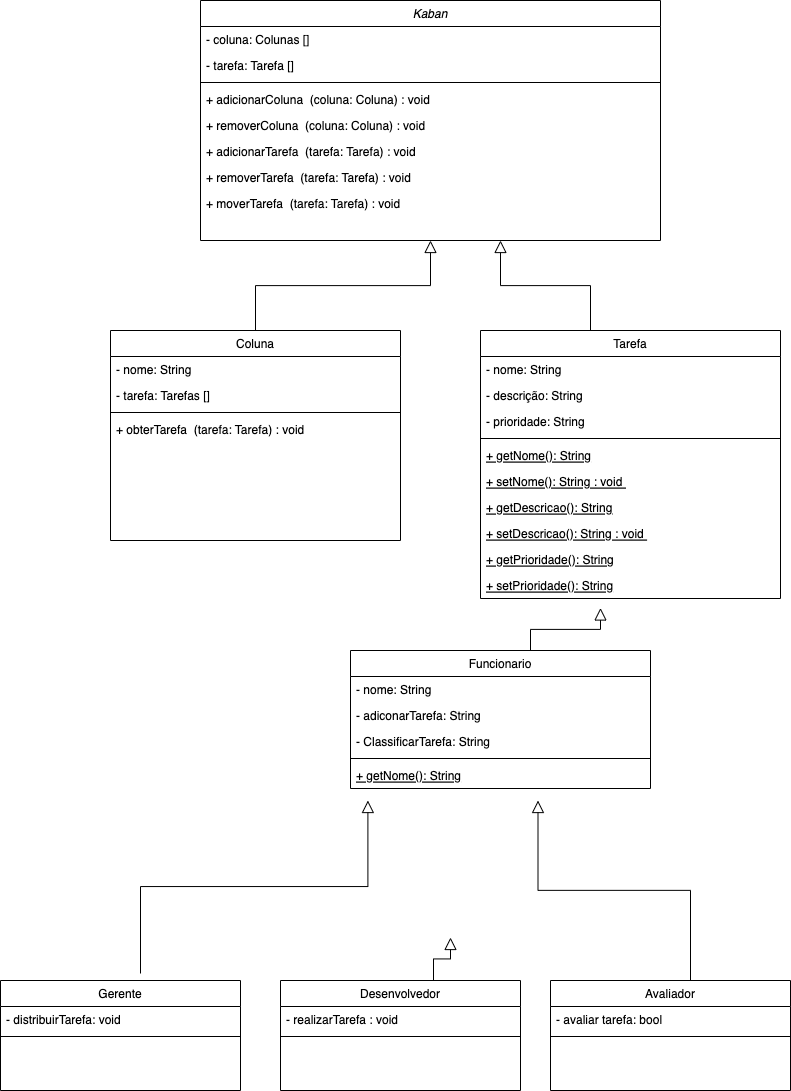

The diagram above was exported from draw.io. Its source (the exported page's mxGraphModel, read from the mxfile embedded in the PNG):
<mxGraphModel dx="337" dy="373" grid="1" gridSize="10" guides="1" tooltips="1" connect="1" arrows="1" fold="1" page="1" pageScale="1" pageWidth="827" pageHeight="1169" math="0" shadow="0">
  <root>
    <mxCell id="WIyWlLk6GJQsqaUBKTNV-0" />
    <mxCell id="WIyWlLk6GJQsqaUBKTNV-1" parent="WIyWlLk6GJQsqaUBKTNV-0" />
    <mxCell id="zkfFHV4jXpPFQw0GAbJ--0" value="Kaban" style="swimlane;fontStyle=2;align=center;verticalAlign=top;childLayout=stackLayout;horizontal=1;startSize=26;horizontalStack=0;resizeParent=1;resizeLast=0;collapsible=1;marginBottom=0;rounded=0;shadow=0;strokeWidth=1;" parent="WIyWlLk6GJQsqaUBKTNV-1" vertex="1">
      <mxGeometry x="220" y="160" width="460" height="240" as="geometry">
        <mxRectangle x="230" y="140" width="160" height="26" as="alternateBounds" />
      </mxGeometry>
    </mxCell>
    <mxCell id="zkfFHV4jXpPFQw0GAbJ--1" value="- coluna: Colunas [] " style="text;align=left;verticalAlign=top;spacingLeft=4;spacingRight=4;overflow=hidden;rotatable=0;points=[[0,0.5],[1,0.5]];portConstraint=eastwest;" parent="zkfFHV4jXpPFQw0GAbJ--0" vertex="1">
      <mxGeometry y="26" width="460" height="26" as="geometry" />
    </mxCell>
    <mxCell id="zkfFHV4jXpPFQw0GAbJ--3" value="- tarefa: Tarefa [] " style="text;align=left;verticalAlign=top;spacingLeft=4;spacingRight=4;overflow=hidden;rotatable=0;points=[[0,0.5],[1,0.5]];portConstraint=eastwest;rounded=0;shadow=0;html=0;" parent="zkfFHV4jXpPFQw0GAbJ--0" vertex="1">
      <mxGeometry y="52" width="460" height="26" as="geometry" />
    </mxCell>
    <mxCell id="IoVo7EKH-l6zjyfP_VFh-0" value="" style="line;html=1;strokeWidth=1;align=left;verticalAlign=middle;spacingTop=-1;spacingLeft=3;spacingRight=3;rotatable=0;labelPosition=right;points=[];portConstraint=eastwest;" vertex="1" parent="zkfFHV4jXpPFQw0GAbJ--0">
      <mxGeometry y="78" width="460" height="8" as="geometry" />
    </mxCell>
    <mxCell id="IoVo7EKH-l6zjyfP_VFh-7" value="+ adicionarColuna  (coluna: Coluna) : void " style="text;align=left;verticalAlign=top;spacingLeft=4;spacingRight=4;overflow=hidden;rotatable=0;points=[[0,0.5],[1,0.5]];portConstraint=eastwest;" vertex="1" parent="zkfFHV4jXpPFQw0GAbJ--0">
      <mxGeometry y="86" width="460" height="26" as="geometry" />
    </mxCell>
    <mxCell id="IoVo7EKH-l6zjyfP_VFh-9" value="+ removerColuna  (coluna: Coluna) : void " style="text;align=left;verticalAlign=top;spacingLeft=4;spacingRight=4;overflow=hidden;rotatable=0;points=[[0,0.5],[1,0.5]];portConstraint=eastwest;" vertex="1" parent="zkfFHV4jXpPFQw0GAbJ--0">
      <mxGeometry y="112" width="460" height="26" as="geometry" />
    </mxCell>
    <mxCell id="IoVo7EKH-l6zjyfP_VFh-11" value="+ adicionarTarefa  (tarefa: Tarefa) : void " style="text;align=left;verticalAlign=top;spacingLeft=4;spacingRight=4;overflow=hidden;rotatable=0;points=[[0,0.5],[1,0.5]];portConstraint=eastwest;" vertex="1" parent="zkfFHV4jXpPFQw0GAbJ--0">
      <mxGeometry y="138" width="460" height="26" as="geometry" />
    </mxCell>
    <mxCell id="IoVo7EKH-l6zjyfP_VFh-12" value="+ removerTarefa  (tarefa: Tarefa) : void " style="text;align=left;verticalAlign=top;spacingLeft=4;spacingRight=4;overflow=hidden;rotatable=0;points=[[0,0.5],[1,0.5]];portConstraint=eastwest;" vertex="1" parent="zkfFHV4jXpPFQw0GAbJ--0">
      <mxGeometry y="164" width="460" height="26" as="geometry" />
    </mxCell>
    <mxCell id="IoVo7EKH-l6zjyfP_VFh-13" value="+ moverTarefa  (tarefa: Tarefa) : void " style="text;align=left;verticalAlign=top;spacingLeft=4;spacingRight=4;overflow=hidden;rotatable=0;points=[[0,0.5],[1,0.5]];portConstraint=eastwest;" vertex="1" parent="zkfFHV4jXpPFQw0GAbJ--0">
      <mxGeometry y="190" width="460" height="26" as="geometry" />
    </mxCell>
    <mxCell id="zkfFHV4jXpPFQw0GAbJ--6" value="Coluna" style="swimlane;fontStyle=0;align=center;verticalAlign=top;childLayout=stackLayout;horizontal=1;startSize=26;horizontalStack=0;resizeParent=1;resizeLast=0;collapsible=1;marginBottom=0;rounded=0;shadow=0;strokeWidth=1;" parent="WIyWlLk6GJQsqaUBKTNV-1" vertex="1">
      <mxGeometry x="130" y="490" width="290" height="210" as="geometry">
        <mxRectangle x="130" y="380" width="160" height="26" as="alternateBounds" />
      </mxGeometry>
    </mxCell>
    <mxCell id="zkfFHV4jXpPFQw0GAbJ--7" value="- nome: String" style="text;align=left;verticalAlign=top;spacingLeft=4;spacingRight=4;overflow=hidden;rotatable=0;points=[[0,0.5],[1,0.5]];portConstraint=eastwest;" parent="zkfFHV4jXpPFQw0GAbJ--6" vertex="1">
      <mxGeometry y="26" width="290" height="26" as="geometry" />
    </mxCell>
    <mxCell id="zkfFHV4jXpPFQw0GAbJ--8" value="- tarefa: Tarefas []" style="text;align=left;verticalAlign=top;spacingLeft=4;spacingRight=4;overflow=hidden;rotatable=0;points=[[0,0.5],[1,0.5]];portConstraint=eastwest;rounded=0;shadow=0;html=0;" parent="zkfFHV4jXpPFQw0GAbJ--6" vertex="1">
      <mxGeometry y="52" width="290" height="26" as="geometry" />
    </mxCell>
    <mxCell id="zkfFHV4jXpPFQw0GAbJ--9" value="" style="line;html=1;strokeWidth=1;align=left;verticalAlign=middle;spacingTop=-1;spacingLeft=3;spacingRight=3;rotatable=0;labelPosition=right;points=[];portConstraint=eastwest;" parent="zkfFHV4jXpPFQw0GAbJ--6" vertex="1">
      <mxGeometry y="78" width="290" height="8" as="geometry" />
    </mxCell>
    <mxCell id="IoVo7EKH-l6zjyfP_VFh-14" value="+ obterTarefa  (tarefa: Tarefa) : void " style="text;align=left;verticalAlign=top;spacingLeft=4;spacingRight=4;overflow=hidden;rotatable=0;points=[[0,0.5],[1,0.5]];portConstraint=eastwest;" vertex="1" parent="zkfFHV4jXpPFQw0GAbJ--6">
      <mxGeometry y="86" width="290" height="26" as="geometry" />
    </mxCell>
    <mxCell id="zkfFHV4jXpPFQw0GAbJ--12" value="" style="endArrow=block;endSize=10;endFill=0;shadow=0;strokeWidth=1;rounded=0;edgeStyle=elbowEdgeStyle;elbow=vertical;" parent="WIyWlLk6GJQsqaUBKTNV-1" source="zkfFHV4jXpPFQw0GAbJ--6" target="zkfFHV4jXpPFQw0GAbJ--0" edge="1">
      <mxGeometry width="160" relative="1" as="geometry">
        <mxPoint x="200" y="203" as="sourcePoint" />
        <mxPoint x="200" y="203" as="targetPoint" />
      </mxGeometry>
    </mxCell>
    <mxCell id="IoVo7EKH-l6zjyfP_VFh-1" value="Tarefa" style="swimlane;fontStyle=0;align=center;verticalAlign=top;childLayout=stackLayout;horizontal=1;startSize=26;horizontalStack=0;resizeParent=1;resizeLast=0;collapsible=1;marginBottom=0;rounded=0;shadow=0;strokeWidth=1;" vertex="1" parent="WIyWlLk6GJQsqaUBKTNV-1">
      <mxGeometry x="500" y="490" width="300" height="268" as="geometry">
        <mxRectangle x="130" y="380" width="160" height="26" as="alternateBounds" />
      </mxGeometry>
    </mxCell>
    <mxCell id="IoVo7EKH-l6zjyfP_VFh-15" value="- nome: String" style="text;align=left;verticalAlign=top;spacingLeft=4;spacingRight=4;overflow=hidden;rotatable=0;points=[[0,0.5],[1,0.5]];portConstraint=eastwest;" vertex="1" parent="IoVo7EKH-l6zjyfP_VFh-1">
      <mxGeometry y="26" width="300" height="26" as="geometry" />
    </mxCell>
    <mxCell id="IoVo7EKH-l6zjyfP_VFh-16" value="- descrição: String" style="text;align=left;verticalAlign=top;spacingLeft=4;spacingRight=4;overflow=hidden;rotatable=0;points=[[0,0.5],[1,0.5]];portConstraint=eastwest;rounded=0;shadow=0;html=0;" vertex="1" parent="IoVo7EKH-l6zjyfP_VFh-1">
      <mxGeometry y="52" width="300" height="26" as="geometry" />
    </mxCell>
    <mxCell id="IoVo7EKH-l6zjyfP_VFh-21" value="- prioridade: String" style="text;align=left;verticalAlign=top;spacingLeft=4;spacingRight=4;overflow=hidden;rotatable=0;points=[[0,0.5],[1,0.5]];portConstraint=eastwest;rounded=0;shadow=0;html=0;" vertex="1" parent="IoVo7EKH-l6zjyfP_VFh-1">
      <mxGeometry y="78" width="300" height="26" as="geometry" />
    </mxCell>
    <mxCell id="IoVo7EKH-l6zjyfP_VFh-4" value="" style="line;html=1;strokeWidth=1;align=left;verticalAlign=middle;spacingTop=-1;spacingLeft=3;spacingRight=3;rotatable=0;labelPosition=right;points=[];portConstraint=eastwest;" vertex="1" parent="IoVo7EKH-l6zjyfP_VFh-1">
      <mxGeometry y="104" width="300" height="8" as="geometry" />
    </mxCell>
    <mxCell id="IoVo7EKH-l6zjyfP_VFh-5" value="+ getNome(): String&#10;" style="text;align=left;verticalAlign=top;spacingLeft=4;spacingRight=4;overflow=hidden;rotatable=0;points=[[0,0.5],[1,0.5]];portConstraint=eastwest;fontStyle=4" vertex="1" parent="IoVo7EKH-l6zjyfP_VFh-1">
      <mxGeometry y="112" width="300" height="26" as="geometry" />
    </mxCell>
    <mxCell id="IoVo7EKH-l6zjyfP_VFh-17" value="+ setNome(): String : void &#10;" style="text;align=left;verticalAlign=top;spacingLeft=4;spacingRight=4;overflow=hidden;rotatable=0;points=[[0,0.5],[1,0.5]];portConstraint=eastwest;fontStyle=4" vertex="1" parent="IoVo7EKH-l6zjyfP_VFh-1">
      <mxGeometry y="138" width="300" height="26" as="geometry" />
    </mxCell>
    <mxCell id="IoVo7EKH-l6zjyfP_VFh-18" value="+ getDescricao(): String&#10;" style="text;align=left;verticalAlign=top;spacingLeft=4;spacingRight=4;overflow=hidden;rotatable=0;points=[[0,0.5],[1,0.5]];portConstraint=eastwest;fontStyle=4" vertex="1" parent="IoVo7EKH-l6zjyfP_VFh-1">
      <mxGeometry y="164" width="300" height="26" as="geometry" />
    </mxCell>
    <mxCell id="IoVo7EKH-l6zjyfP_VFh-19" value="+ setDescricao(): String : void &#10;" style="text;align=left;verticalAlign=top;spacingLeft=4;spacingRight=4;overflow=hidden;rotatable=0;points=[[0,0.5],[1,0.5]];portConstraint=eastwest;fontStyle=4" vertex="1" parent="IoVo7EKH-l6zjyfP_VFh-1">
      <mxGeometry y="190" width="300" height="26" as="geometry" />
    </mxCell>
    <mxCell id="IoVo7EKH-l6zjyfP_VFh-22" value="+ getPrioridade(): String&#10;" style="text;align=left;verticalAlign=top;spacingLeft=4;spacingRight=4;overflow=hidden;rotatable=0;points=[[0,0.5],[1,0.5]];portConstraint=eastwest;fontStyle=4" vertex="1" parent="IoVo7EKH-l6zjyfP_VFh-1">
      <mxGeometry y="216" width="300" height="26" as="geometry" />
    </mxCell>
    <mxCell id="IoVo7EKH-l6zjyfP_VFh-33" value="+ setPrioridade(): String&#10;" style="text;align=left;verticalAlign=top;spacingLeft=4;spacingRight=4;overflow=hidden;rotatable=0;points=[[0,0.5],[1,0.5]];portConstraint=eastwest;fontStyle=4" vertex="1" parent="IoVo7EKH-l6zjyfP_VFh-1">
      <mxGeometry y="242" width="300" height="26" as="geometry" />
    </mxCell>
    <mxCell id="IoVo7EKH-l6zjyfP_VFh-79" value="" style="endArrow=block;endSize=10;endFill=0;shadow=0;strokeWidth=1;rounded=0;edgeStyle=elbowEdgeStyle;elbow=vertical;entryX=0.4;entryY=1.365;entryDx=0;entryDy=0;entryPerimeter=0;" edge="1" parent="IoVo7EKH-l6zjyfP_VFh-1" target="IoVo7EKH-l6zjyfP_VFh-33">
      <mxGeometry width="160" relative="1" as="geometry">
        <mxPoint x="50" y="320" as="sourcePoint" />
        <mxPoint x="-40" y="230" as="targetPoint" />
      </mxGeometry>
    </mxCell>
    <mxCell id="IoVo7EKH-l6zjyfP_VFh-20" value="" style="endArrow=block;endSize=10;endFill=0;shadow=0;strokeWidth=1;rounded=0;edgeStyle=elbowEdgeStyle;elbow=vertical;" edge="1" parent="WIyWlLk6GJQsqaUBKTNV-1">
      <mxGeometry width="160" relative="1" as="geometry">
        <mxPoint x="610" y="490" as="sourcePoint" />
        <mxPoint x="520" y="400" as="targetPoint" />
      </mxGeometry>
    </mxCell>
    <mxCell id="IoVo7EKH-l6zjyfP_VFh-34" value="Funcionario" style="swimlane;fontStyle=0;align=center;verticalAlign=top;childLayout=stackLayout;horizontal=1;startSize=26;horizontalStack=0;resizeParent=1;resizeLast=0;collapsible=1;marginBottom=0;rounded=0;shadow=0;strokeWidth=1;" vertex="1" parent="WIyWlLk6GJQsqaUBKTNV-1">
      <mxGeometry x="370" y="810" width="300" height="138" as="geometry">
        <mxRectangle x="130" y="380" width="160" height="26" as="alternateBounds" />
      </mxGeometry>
    </mxCell>
    <mxCell id="IoVo7EKH-l6zjyfP_VFh-35" value="- nome: String" style="text;align=left;verticalAlign=top;spacingLeft=4;spacingRight=4;overflow=hidden;rotatable=0;points=[[0,0.5],[1,0.5]];portConstraint=eastwest;" vertex="1" parent="IoVo7EKH-l6zjyfP_VFh-34">
      <mxGeometry y="26" width="300" height="26" as="geometry" />
    </mxCell>
    <mxCell id="IoVo7EKH-l6zjyfP_VFh-36" value="- adiconarTarefa: String" style="text;align=left;verticalAlign=top;spacingLeft=4;spacingRight=4;overflow=hidden;rotatable=0;points=[[0,0.5],[1,0.5]];portConstraint=eastwest;rounded=0;shadow=0;html=0;" vertex="1" parent="IoVo7EKH-l6zjyfP_VFh-34">
      <mxGeometry y="52" width="300" height="26" as="geometry" />
    </mxCell>
    <mxCell id="IoVo7EKH-l6zjyfP_VFh-83" value="- ClassificarTarefa: String" style="text;align=left;verticalAlign=top;spacingLeft=4;spacingRight=4;overflow=hidden;rotatable=0;points=[[0,0.5],[1,0.5]];portConstraint=eastwest;rounded=0;shadow=0;html=0;" vertex="1" parent="IoVo7EKH-l6zjyfP_VFh-34">
      <mxGeometry y="78" width="300" height="26" as="geometry" />
    </mxCell>
    <mxCell id="IoVo7EKH-l6zjyfP_VFh-38" value="" style="line;html=1;strokeWidth=1;align=left;verticalAlign=middle;spacingTop=-1;spacingLeft=3;spacingRight=3;rotatable=0;labelPosition=right;points=[];portConstraint=eastwest;" vertex="1" parent="IoVo7EKH-l6zjyfP_VFh-34">
      <mxGeometry y="104" width="300" height="8" as="geometry" />
    </mxCell>
    <mxCell id="IoVo7EKH-l6zjyfP_VFh-39" value="+ getNome(): String&#10;" style="text;align=left;verticalAlign=top;spacingLeft=4;spacingRight=4;overflow=hidden;rotatable=0;points=[[0,0.5],[1,0.5]];portConstraint=eastwest;fontStyle=4" vertex="1" parent="IoVo7EKH-l6zjyfP_VFh-34">
      <mxGeometry y="112" width="300" height="26" as="geometry" />
    </mxCell>
    <mxCell id="IoVo7EKH-l6zjyfP_VFh-45" value="Avaliador" style="swimlane;fontStyle=0;align=center;verticalAlign=top;childLayout=stackLayout;horizontal=1;startSize=26;horizontalStack=0;resizeParent=1;resizeLast=0;collapsible=1;marginBottom=0;rounded=0;shadow=0;strokeWidth=1;" vertex="1" parent="WIyWlLk6GJQsqaUBKTNV-1">
      <mxGeometry x="570" y="1140" width="240" height="110" as="geometry">
        <mxRectangle x="130" y="380" width="160" height="26" as="alternateBounds" />
      </mxGeometry>
    </mxCell>
    <mxCell id="IoVo7EKH-l6zjyfP_VFh-47" value="- avaliar tarefa: bool" style="text;align=left;verticalAlign=top;spacingLeft=4;spacingRight=4;overflow=hidden;rotatable=0;points=[[0,0.5],[1,0.5]];portConstraint=eastwest;rounded=0;shadow=0;html=0;" vertex="1" parent="IoVo7EKH-l6zjyfP_VFh-45">
      <mxGeometry y="26" width="240" height="26" as="geometry" />
    </mxCell>
    <mxCell id="IoVo7EKH-l6zjyfP_VFh-49" value="" style="line;html=1;strokeWidth=1;align=left;verticalAlign=middle;spacingTop=-1;spacingLeft=3;spacingRight=3;rotatable=0;labelPosition=right;points=[];portConstraint=eastwest;" vertex="1" parent="IoVo7EKH-l6zjyfP_VFh-45">
      <mxGeometry y="52" width="240" height="8" as="geometry" />
    </mxCell>
    <mxCell id="IoVo7EKH-l6zjyfP_VFh-57" value="Desenvolvedor" style="swimlane;fontStyle=0;align=center;verticalAlign=top;childLayout=stackLayout;horizontal=1;startSize=26;horizontalStack=0;resizeParent=1;resizeLast=0;collapsible=1;marginBottom=0;rounded=0;shadow=0;strokeWidth=1;" vertex="1" parent="WIyWlLk6GJQsqaUBKTNV-1">
      <mxGeometry x="300" y="1140" width="240" height="110" as="geometry">
        <mxRectangle x="130" y="380" width="160" height="26" as="alternateBounds" />
      </mxGeometry>
    </mxCell>
    <mxCell id="IoVo7EKH-l6zjyfP_VFh-58" value="- realizarTarefa : void" style="text;align=left;verticalAlign=top;spacingLeft=4;spacingRight=4;overflow=hidden;rotatable=0;points=[[0,0.5],[1,0.5]];portConstraint=eastwest;" vertex="1" parent="IoVo7EKH-l6zjyfP_VFh-57">
      <mxGeometry y="26" width="240" height="26" as="geometry" />
    </mxCell>
    <mxCell id="IoVo7EKH-l6zjyfP_VFh-61" value="" style="line;html=1;strokeWidth=1;align=left;verticalAlign=middle;spacingTop=-1;spacingLeft=3;spacingRight=3;rotatable=0;labelPosition=right;points=[];portConstraint=eastwest;" vertex="1" parent="IoVo7EKH-l6zjyfP_VFh-57">
      <mxGeometry y="52" width="240" height="8" as="geometry" />
    </mxCell>
    <mxCell id="IoVo7EKH-l6zjyfP_VFh-68" value="Gerente" style="swimlane;fontStyle=0;align=center;verticalAlign=top;childLayout=stackLayout;horizontal=1;startSize=26;horizontalStack=0;resizeParent=1;resizeLast=0;collapsible=1;marginBottom=0;rounded=0;shadow=0;strokeWidth=1;" vertex="1" parent="WIyWlLk6GJQsqaUBKTNV-1">
      <mxGeometry x="20" y="1140" width="240" height="110" as="geometry">
        <mxRectangle x="130" y="380" width="160" height="26" as="alternateBounds" />
      </mxGeometry>
    </mxCell>
    <mxCell id="IoVo7EKH-l6zjyfP_VFh-69" value="- distribuirTarefa: void" style="text;align=left;verticalAlign=top;spacingLeft=4;spacingRight=4;overflow=hidden;rotatable=0;points=[[0,0.5],[1,0.5]];portConstraint=eastwest;" vertex="1" parent="IoVo7EKH-l6zjyfP_VFh-68">
      <mxGeometry y="26" width="240" height="26" as="geometry" />
    </mxCell>
    <mxCell id="IoVo7EKH-l6zjyfP_VFh-72" value="" style="line;html=1;strokeWidth=1;align=left;verticalAlign=middle;spacingTop=-1;spacingLeft=3;spacingRight=3;rotatable=0;labelPosition=right;points=[];portConstraint=eastwest;" vertex="1" parent="IoVo7EKH-l6zjyfP_VFh-68">
      <mxGeometry y="52" width="240" height="8" as="geometry" />
    </mxCell>
    <mxCell id="IoVo7EKH-l6zjyfP_VFh-80" value="" style="endArrow=block;endSize=10;endFill=0;shadow=0;strokeWidth=1;rounded=0;edgeStyle=elbowEdgeStyle;elbow=vertical;entryX=0.058;entryY=1.462;entryDx=0;entryDy=0;entryPerimeter=0;" edge="1" parent="WIyWlLk6GJQsqaUBKTNV-1">
      <mxGeometry width="160" relative="1" as="geometry">
        <mxPoint x="160" y="1133" as="sourcePoint" />
        <mxPoint x="387.4" y="960.012" as="targetPoint" />
      </mxGeometry>
    </mxCell>
    <mxCell id="IoVo7EKH-l6zjyfP_VFh-81" value="" style="endArrow=block;endSize=10;endFill=0;shadow=0;strokeWidth=1;rounded=0;edgeStyle=elbowEdgeStyle;elbow=vertical;" edge="1" parent="WIyWlLk6GJQsqaUBKTNV-1">
      <mxGeometry width="160" relative="1" as="geometry">
        <mxPoint x="453" y="1140" as="sourcePoint" />
        <mxPoint x="470" y="1097" as="targetPoint" />
      </mxGeometry>
    </mxCell>
    <mxCell id="IoVo7EKH-l6zjyfP_VFh-82" value="" style="endArrow=block;endSize=10;endFill=0;shadow=0;strokeWidth=1;rounded=0;edgeStyle=elbowEdgeStyle;elbow=vertical;entryX=0.625;entryY=1.462;entryDx=0;entryDy=0;entryPerimeter=0;" edge="1" parent="WIyWlLk6GJQsqaUBKTNV-1">
      <mxGeometry width="160" relative="1" as="geometry">
        <mxPoint x="710" y="1140" as="sourcePoint" />
        <mxPoint x="557.4999999999999" y="960.012" as="targetPoint" />
      </mxGeometry>
    </mxCell>
  </root>
</mxGraphModel>